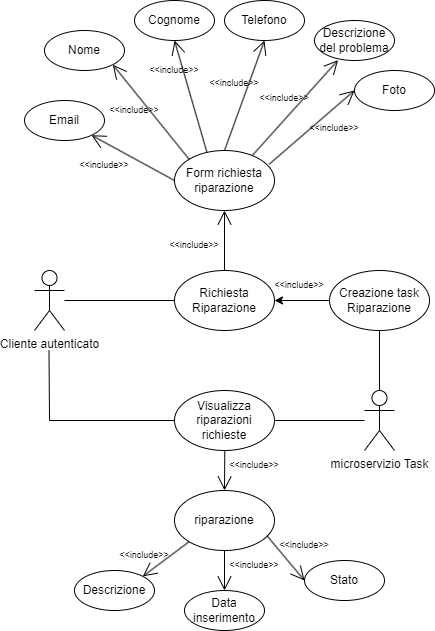

The diagram above was exported from draw.io. Its source (the exported page's mxGraphModel, read from the mxfile embedded in the PNG):
<mxGraphModel dx="1562" dy="893" grid="1" gridSize="10" guides="1" tooltips="1" connect="1" arrows="1" fold="1" page="1" pageScale="1" pageWidth="850" pageHeight="1100" math="0" shadow="0">
  <root>
    <mxCell id="0" />
    <mxCell id="1" parent="0" />
    <mxCell id="hRh3iR03Jd5YMvzHYo5F-1" value="Cliente autenticato" style="shape=umlActor;verticalLabelPosition=bottom;verticalAlign=top;html=1;outlineConnect=0;" parent="1" vertex="1">
      <mxGeometry x="80" y="360" width="30" height="60" as="geometry" />
    </mxCell>
    <mxCell id="hRh3iR03Jd5YMvzHYo5F-2" value="Richiesta&lt;br&gt;Riparazione" style="ellipse;whiteSpace=wrap;html=1;" parent="1" vertex="1">
      <mxGeometry x="220" y="360" width="100" height="60" as="geometry" />
    </mxCell>
    <mxCell id="hRh3iR03Jd5YMvzHYo5F-3" value="" style="endArrow=none;html=1;rounded=0;entryX=0;entryY=0.5;entryDx=0;entryDy=0;" parent="1" source="hRh3iR03Jd5YMvzHYo5F-1" target="hRh3iR03Jd5YMvzHYo5F-2" edge="1">
      <mxGeometry width="50" height="50" relative="1" as="geometry">
        <mxPoint x="570" y="480" as="sourcePoint" />
        <mxPoint x="620" y="430" as="targetPoint" />
      </mxGeometry>
    </mxCell>
    <mxCell id="hRh3iR03Jd5YMvzHYo5F-4" value="Form richiesta riparazione" style="ellipse;whiteSpace=wrap;html=1;" parent="1" vertex="1">
      <mxGeometry x="220" y="240" width="100" height="60" as="geometry" />
    </mxCell>
    <mxCell id="hRh3iR03Jd5YMvzHYo5F-6" value="" style="endArrow=open;endFill=1;endSize=12;html=1;rounded=0;entryX=0.5;entryY=1;entryDx=0;entryDy=0;exitX=0.5;exitY=0;exitDx=0;exitDy=0;" parent="1" source="hRh3iR03Jd5YMvzHYo5F-2" target="hRh3iR03Jd5YMvzHYo5F-4" edge="1">
      <mxGeometry width="160" relative="1" as="geometry">
        <mxPoint x="520" y="460" as="sourcePoint" />
        <mxPoint x="680" y="460" as="targetPoint" />
      </mxGeometry>
    </mxCell>
    <mxCell id="hRh3iR03Jd5YMvzHYo5F-7" value="&amp;lt;&amp;lt;include&amp;gt;&amp;gt;" style="text;html=1;strokeColor=none;fillColor=none;align=center;verticalAlign=middle;whiteSpace=wrap;rounded=0;fontSize=9;" parent="1" vertex="1">
      <mxGeometry x="210" y="320" width="60" height="30" as="geometry" />
    </mxCell>
    <mxCell id="hRh3iR03Jd5YMvzHYo5F-8" value="Email" style="ellipse;whiteSpace=wrap;html=1;" parent="1" vertex="1">
      <mxGeometry x="70" y="190" width="80" height="40" as="geometry" />
    </mxCell>
    <mxCell id="hRh3iR03Jd5YMvzHYo5F-9" value="Nome" style="ellipse;whiteSpace=wrap;html=1;" parent="1" vertex="1">
      <mxGeometry x="90" y="120" width="80" height="40" as="geometry" />
    </mxCell>
    <mxCell id="hRh3iR03Jd5YMvzHYo5F-10" value="Cognome" style="ellipse;whiteSpace=wrap;html=1;" parent="1" vertex="1">
      <mxGeometry x="180" y="90" width="80" height="40" as="geometry" />
    </mxCell>
    <mxCell id="hRh3iR03Jd5YMvzHYo5F-11" value="" style="endArrow=open;endFill=1;endSize=12;html=1;rounded=0;exitX=0;exitY=0.5;exitDx=0;exitDy=0;" parent="1" source="hRh3iR03Jd5YMvzHYo5F-4" target="hRh3iR03Jd5YMvzHYo5F-8" edge="1">
      <mxGeometry width="160" relative="1" as="geometry">
        <mxPoint x="190" y="280" as="sourcePoint" />
        <mxPoint x="190" y="220" as="targetPoint" />
      </mxGeometry>
    </mxCell>
    <mxCell id="hRh3iR03Jd5YMvzHYo5F-12" value="&amp;lt;&amp;lt;include&amp;gt;&amp;gt;" style="text;html=1;strokeColor=none;fillColor=none;align=center;verticalAlign=middle;whiteSpace=wrap;rounded=0;fontSize=9;" parent="1" vertex="1">
      <mxGeometry x="120" y="240" width="60" height="30" as="geometry" />
    </mxCell>
    <mxCell id="hRh3iR03Jd5YMvzHYo5F-13" value="Descrizione del problema" style="ellipse;whiteSpace=wrap;html=1;" parent="1" vertex="1">
      <mxGeometry x="360" y="110" width="80" height="40" as="geometry" />
    </mxCell>
    <mxCell id="hRh3iR03Jd5YMvzHYo5F-14" value="Telefono" style="ellipse;whiteSpace=wrap;html=1;" parent="1" vertex="1">
      <mxGeometry x="270" y="90" width="80" height="40" as="geometry" />
    </mxCell>
    <mxCell id="hRh3iR03Jd5YMvzHYo5F-15" value="Foto" style="ellipse;whiteSpace=wrap;html=1;" parent="1" vertex="1">
      <mxGeometry x="400" y="160" width="80" height="40" as="geometry" />
    </mxCell>
    <mxCell id="hRh3iR03Jd5YMvzHYo5F-20" value="" style="endArrow=open;endFill=1;endSize=12;html=1;rounded=0;exitX=0;exitY=0;exitDx=0;exitDy=0;entryX=1;entryY=1;entryDx=0;entryDy=0;" parent="1" source="hRh3iR03Jd5YMvzHYo5F-4" target="hRh3iR03Jd5YMvzHYo5F-9" edge="1">
      <mxGeometry width="160" relative="1" as="geometry">
        <mxPoint x="250" y="215" as="sourcePoint" />
        <mxPoint x="167" y="170" as="targetPoint" />
      </mxGeometry>
    </mxCell>
    <mxCell id="hRh3iR03Jd5YMvzHYo5F-21" value="&amp;lt;&amp;lt;include&amp;gt;&amp;gt;" style="text;html=1;strokeColor=none;fillColor=none;align=center;verticalAlign=middle;whiteSpace=wrap;rounded=0;fontSize=9;" parent="1" vertex="1">
      <mxGeometry x="150" y="185" width="60" height="30" as="geometry" />
    </mxCell>
    <mxCell id="hRh3iR03Jd5YMvzHYo5F-22" value="" style="endArrow=open;endFill=1;endSize=12;html=1;rounded=0;exitX=0.324;exitY=0.027;exitDx=0;exitDy=0;exitPerimeter=0;entryX=0.5;entryY=1;entryDx=0;entryDy=0;" parent="1" source="hRh3iR03Jd5YMvzHYo5F-4" target="hRh3iR03Jd5YMvzHYo5F-10" edge="1">
      <mxGeometry width="160" relative="1" as="geometry">
        <mxPoint x="290" y="175" as="sourcePoint" />
        <mxPoint x="207" y="130" as="targetPoint" />
      </mxGeometry>
    </mxCell>
    <mxCell id="hRh3iR03Jd5YMvzHYo5F-23" value="&amp;lt;&amp;lt;include&amp;gt;&amp;gt;" style="text;html=1;strokeColor=none;fillColor=none;align=center;verticalAlign=middle;whiteSpace=wrap;rounded=0;fontSize=9;" parent="1" vertex="1">
      <mxGeometry x="190" y="145" width="60" height="30" as="geometry" />
    </mxCell>
    <mxCell id="hRh3iR03Jd5YMvzHYo5F-24" value="" style="endArrow=open;endFill=1;endSize=12;html=1;rounded=0;exitX=0.5;exitY=0;exitDx=0;exitDy=0;entryX=0.5;entryY=1;entryDx=0;entryDy=0;" parent="1" source="hRh3iR03Jd5YMvzHYo5F-4" target="hRh3iR03Jd5YMvzHYo5F-14" edge="1">
      <mxGeometry width="160" relative="1" as="geometry">
        <mxPoint x="320" y="252" as="sourcePoint" />
        <mxPoint x="288" y="140" as="targetPoint" />
      </mxGeometry>
    </mxCell>
    <mxCell id="hRh3iR03Jd5YMvzHYo5F-25" value="&amp;lt;&amp;lt;include&amp;gt;&amp;gt;" style="text;html=1;strokeColor=none;fillColor=none;align=center;verticalAlign=middle;whiteSpace=wrap;rounded=0;fontSize=9;" parent="1" vertex="1">
      <mxGeometry x="250" y="160" width="60" height="25" as="geometry" />
    </mxCell>
    <mxCell id="hRh3iR03Jd5YMvzHYo5F-26" value="" style="endArrow=open;endFill=1;endSize=12;html=1;rounded=0;exitX=0.78;exitY=0.08;exitDx=0;exitDy=0;entryX=0.295;entryY=0.99;entryDx=0;entryDy=0;exitPerimeter=0;entryPerimeter=0;" parent="1" source="hRh3iR03Jd5YMvzHYo5F-4" target="hRh3iR03Jd5YMvzHYo5F-13" edge="1">
      <mxGeometry width="160" relative="1" as="geometry">
        <mxPoint x="310" y="250" as="sourcePoint" />
        <mxPoint x="350" y="140" as="targetPoint" />
      </mxGeometry>
    </mxCell>
    <mxCell id="hRh3iR03Jd5YMvzHYo5F-27" value="&amp;lt;&amp;lt;include&amp;gt;&amp;gt;" style="text;html=1;strokeColor=none;fillColor=none;align=center;verticalAlign=middle;whiteSpace=wrap;rounded=0;fontSize=9;" parent="1" vertex="1">
      <mxGeometry x="300" y="175" width="60" height="25" as="geometry" />
    </mxCell>
    <mxCell id="hRh3iR03Jd5YMvzHYo5F-28" value="" style="endArrow=open;endFill=1;endSize=12;html=1;rounded=0;exitX=0.948;exitY=0.227;exitDx=0;exitDy=0;entryX=0;entryY=0.5;entryDx=0;entryDy=0;exitPerimeter=0;" parent="1" source="hRh3iR03Jd5YMvzHYo5F-4" target="hRh3iR03Jd5YMvzHYo5F-15" edge="1">
      <mxGeometry width="160" relative="1" as="geometry">
        <mxPoint x="308" y="255" as="sourcePoint" />
        <mxPoint x="394" y="160" as="targetPoint" />
      </mxGeometry>
    </mxCell>
    <mxCell id="hRh3iR03Jd5YMvzHYo5F-29" value="&amp;lt;&amp;lt;include&amp;gt;&amp;gt;" style="text;html=1;strokeColor=none;fillColor=none;align=center;verticalAlign=middle;whiteSpace=wrap;rounded=0;fontSize=9;" parent="1" vertex="1">
      <mxGeometry x="350" y="205" width="60" height="25" as="geometry" />
    </mxCell>
    <mxCell id="hRh3iR03Jd5YMvzHYo5F-32" value="microservizio Task" style="shape=umlActor;verticalLabelPosition=bottom;verticalAlign=top;html=1;outlineConnect=0;" parent="1" vertex="1">
      <mxGeometry x="410" y="480" width="30" height="60" as="geometry" />
    </mxCell>
    <mxCell id="hRh3iR03Jd5YMvzHYo5F-33" value="" style="endArrow=classic;html=1;rounded=0;exitX=0;exitY=0.5;exitDx=0;exitDy=0;entryX=1;entryY=0.5;entryDx=0;entryDy=0;" parent="1" source="hRh3iR03Jd5YMvzHYo5F-35" target="hRh3iR03Jd5YMvzHYo5F-2" edge="1">
      <mxGeometry width="50" height="50" relative="1" as="geometry">
        <mxPoint x="270" y="500" as="sourcePoint" />
        <mxPoint x="270" y="420" as="targetPoint" />
      </mxGeometry>
    </mxCell>
    <mxCell id="hRh3iR03Jd5YMvzHYo5F-34" value="&amp;lt;&amp;lt;include&amp;gt;&amp;gt;" style="text;html=1;strokeColor=none;fillColor=none;align=center;verticalAlign=middle;whiteSpace=wrap;rounded=0;fontSize=9;" parent="1" vertex="1">
      <mxGeometry x="315" y="360" width="60" height="30" as="geometry" />
    </mxCell>
    <mxCell id="hRh3iR03Jd5YMvzHYo5F-35" value="Creazione task Riparazione" style="ellipse;whiteSpace=wrap;html=1;" parent="1" vertex="1">
      <mxGeometry x="375" y="360" width="100" height="60" as="geometry" />
    </mxCell>
    <mxCell id="hRh3iR03Jd5YMvzHYo5F-36" value="" style="endArrow=none;html=1;rounded=0;exitX=0.5;exitY=0;exitDx=0;exitDy=0;exitPerimeter=0;entryX=0.5;entryY=1;entryDx=0;entryDy=0;" parent="1" source="hRh3iR03Jd5YMvzHYo5F-32" target="hRh3iR03Jd5YMvzHYo5F-35" edge="1">
      <mxGeometry width="50" height="50" relative="1" as="geometry">
        <mxPoint x="570" y="480" as="sourcePoint" />
        <mxPoint x="620" y="430" as="targetPoint" />
      </mxGeometry>
    </mxCell>
    <mxCell id="EGFUC_CVQ9kjPqO3LN_5-2" value="Visualizza&lt;br&gt;riparazioni richieste" style="ellipse;whiteSpace=wrap;html=1;" vertex="1" parent="1">
      <mxGeometry x="220" y="480" width="100" height="60" as="geometry" />
    </mxCell>
    <mxCell id="EGFUC_CVQ9kjPqO3LN_5-3" value="" style="endArrow=none;html=1;rounded=0;exitX=1;exitY=0.5;exitDx=0;exitDy=0;" edge="1" parent="1" source="EGFUC_CVQ9kjPqO3LN_5-2" target="hRh3iR03Jd5YMvzHYo5F-32">
      <mxGeometry width="50" height="50" relative="1" as="geometry">
        <mxPoint x="570" y="480" as="sourcePoint" />
        <mxPoint x="620" y="430" as="targetPoint" />
      </mxGeometry>
    </mxCell>
    <mxCell id="EGFUC_CVQ9kjPqO3LN_5-5" value="" style="endArrow=none;html=1;rounded=0;entryX=0;entryY=0.5;entryDx=0;entryDy=0;" edge="1" parent="1" target="EGFUC_CVQ9kjPqO3LN_5-2">
      <mxGeometry width="50" height="50" relative="1" as="geometry">
        <mxPoint x="94.5" y="440" as="sourcePoint" />
        <mxPoint x="94.5" y="520" as="targetPoint" />
        <Array as="points">
          <mxPoint x="95" y="510" />
        </Array>
      </mxGeometry>
    </mxCell>
    <mxCell id="EGFUC_CVQ9kjPqO3LN_5-6" value="riparazione" style="ellipse;whiteSpace=wrap;html=1;" vertex="1" parent="1">
      <mxGeometry x="220" y="580" width="100" height="60" as="geometry" />
    </mxCell>
    <mxCell id="EGFUC_CVQ9kjPqO3LN_5-8" value="" style="endArrow=open;endFill=1;endSize=12;html=1;rounded=0;exitX=0.5;exitY=0;exitDx=0;exitDy=0;" edge="1" parent="1">
      <mxGeometry width="160" relative="1" as="geometry">
        <mxPoint x="270.31" y="540" as="sourcePoint" />
        <mxPoint x="270" y="580" as="targetPoint" />
      </mxGeometry>
    </mxCell>
    <mxCell id="EGFUC_CVQ9kjPqO3LN_5-9" value="&amp;lt;&amp;lt;include&amp;gt;&amp;gt;" style="text;html=1;strokeColor=none;fillColor=none;align=center;verticalAlign=middle;whiteSpace=wrap;rounded=0;fontSize=9;" vertex="1" parent="1">
      <mxGeometry x="270" y="540" width="60" height="30" as="geometry" />
    </mxCell>
    <mxCell id="EGFUC_CVQ9kjPqO3LN_5-10" value="Descrizione" style="ellipse;whiteSpace=wrap;html=1;" vertex="1" parent="1">
      <mxGeometry x="120" y="660" width="80" height="40" as="geometry" />
    </mxCell>
    <mxCell id="EGFUC_CVQ9kjPqO3LN_5-11" value="" style="endArrow=open;endFill=1;endSize=12;html=1;rounded=0;exitX=0;exitY=1;exitDx=0;exitDy=0;entryX=1;entryY=0;entryDx=0;entryDy=0;" edge="1" parent="1" source="EGFUC_CVQ9kjPqO3LN_5-6" target="EGFUC_CVQ9kjPqO3LN_5-10">
      <mxGeometry width="160" relative="1" as="geometry">
        <mxPoint x="210.31" y="620" as="sourcePoint" />
        <mxPoint x="210" y="660" as="targetPoint" />
      </mxGeometry>
    </mxCell>
    <mxCell id="EGFUC_CVQ9kjPqO3LN_5-12" value="&amp;lt;&amp;lt;include&amp;gt;&amp;gt;" style="text;html=1;strokeColor=none;fillColor=none;align=center;verticalAlign=middle;whiteSpace=wrap;rounded=0;fontSize=9;" vertex="1" parent="1">
      <mxGeometry x="160" y="630" width="60" height="30" as="geometry" />
    </mxCell>
    <mxCell id="EGFUC_CVQ9kjPqO3LN_5-13" value="Data inserimento" style="ellipse;whiteSpace=wrap;html=1;" vertex="1" parent="1">
      <mxGeometry x="230" y="680" width="80" height="40" as="geometry" />
    </mxCell>
    <mxCell id="EGFUC_CVQ9kjPqO3LN_5-14" value="&amp;lt;&amp;lt;include&amp;gt;&amp;gt;" style="text;html=1;strokeColor=none;fillColor=none;align=center;verticalAlign=middle;whiteSpace=wrap;rounded=0;fontSize=9;" vertex="1" parent="1">
      <mxGeometry x="270" y="640" width="60" height="30" as="geometry" />
    </mxCell>
    <mxCell id="EGFUC_CVQ9kjPqO3LN_5-15" value="" style="endArrow=open;endFill=1;endSize=12;html=1;rounded=0;exitX=0.5;exitY=1;exitDx=0;exitDy=0;entryX=0.5;entryY=0;entryDx=0;entryDy=0;" edge="1" parent="1" source="EGFUC_CVQ9kjPqO3LN_5-6" target="EGFUC_CVQ9kjPqO3LN_5-13">
      <mxGeometry width="160" relative="1" as="geometry">
        <mxPoint x="245" y="641" as="sourcePoint" />
        <mxPoint x="188" y="686" as="targetPoint" />
      </mxGeometry>
    </mxCell>
    <mxCell id="EGFUC_CVQ9kjPqO3LN_5-16" value="Stato" style="ellipse;whiteSpace=wrap;html=1;" vertex="1" parent="1">
      <mxGeometry x="350" y="650" width="80" height="40" as="geometry" />
    </mxCell>
    <mxCell id="EGFUC_CVQ9kjPqO3LN_5-17" value="&amp;lt;&amp;lt;include&amp;gt;&amp;gt;" style="text;html=1;strokeColor=none;fillColor=none;align=center;verticalAlign=middle;whiteSpace=wrap;rounded=0;fontSize=9;" vertex="1" parent="1">
      <mxGeometry x="320" y="620" width="60" height="30" as="geometry" />
    </mxCell>
    <mxCell id="EGFUC_CVQ9kjPqO3LN_5-18" value="" style="endArrow=open;endFill=1;endSize=12;html=1;rounded=0;exitX=0.922;exitY=0.749;exitDx=0;exitDy=0;entryX=0;entryY=0.5;entryDx=0;entryDy=0;exitPerimeter=0;" edge="1" parent="1" source="EGFUC_CVQ9kjPqO3LN_5-6" target="EGFUC_CVQ9kjPqO3LN_5-16">
      <mxGeometry width="160" relative="1" as="geometry">
        <mxPoint x="245" y="641" as="sourcePoint" />
        <mxPoint x="188" y="686" as="targetPoint" />
      </mxGeometry>
    </mxCell>
  </root>
</mxGraphModel>